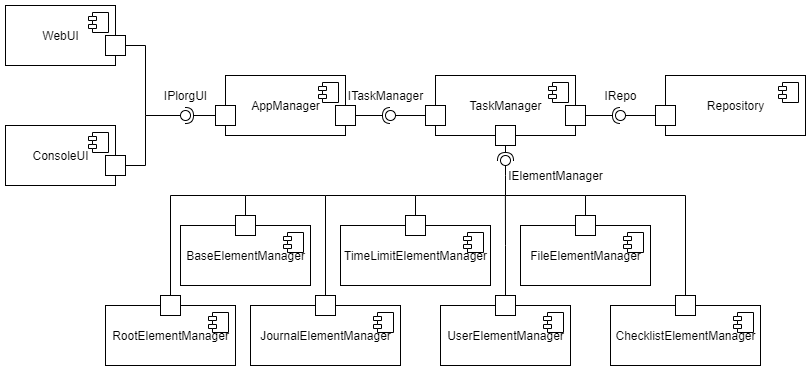

The diagram above was exported from draw.io. Its source (the exported page's mxGraphModel, read from the mxfile embedded in the PNG):
<mxGraphModel dx="1038" dy="607" grid="1" gridSize="10" guides="1" tooltips="1" connect="1" arrows="1" fold="1" page="1" pageScale="1" pageWidth="850" pageHeight="1100" math="0" shadow="0">
  <root>
    <mxCell id="0" />
    <mxCell id="1" parent="0" />
    <mxCell id="_vcvdnaKSQFYMn5J5LI_-1" value="AppManager" style="html=1;dropTarget=0;" parent="1" vertex="1">
      <mxGeometry x="240" y="120" width="120" height="60" as="geometry" />
    </mxCell>
    <mxCell id="_vcvdnaKSQFYMn5J5LI_-2" value="" style="shape=module;jettyWidth=8;jettyHeight=4;" parent="_vcvdnaKSQFYMn5J5LI_-1" vertex="1">
      <mxGeometry x="1" width="20" height="20" relative="1" as="geometry">
        <mxPoint x="-27" y="7" as="offset" />
      </mxGeometry>
    </mxCell>
    <mxCell id="_vcvdnaKSQFYMn5J5LI_-37" value="" style="html=1;" parent="1" vertex="1">
      <mxGeometry x="230" y="150" width="20" height="20" as="geometry" />
    </mxCell>
    <mxCell id="_vcvdnaKSQFYMn5J5LI_-60" value="TaskManager" style="html=1;dropTarget=0;" parent="1" vertex="1">
      <mxGeometry x="450" y="120" width="140" height="60" as="geometry" />
    </mxCell>
    <mxCell id="_vcvdnaKSQFYMn5J5LI_-61" value="" style="shape=module;jettyWidth=8;jettyHeight=4;" parent="_vcvdnaKSQFYMn5J5LI_-60" vertex="1">
      <mxGeometry x="1" width="20" height="20" relative="1" as="geometry">
        <mxPoint x="-27" y="7" as="offset" />
      </mxGeometry>
    </mxCell>
    <mxCell id="_vcvdnaKSQFYMn5J5LI_-62" value="BaseElementManager" style="html=1;dropTarget=0;" parent="1" vertex="1">
      <mxGeometry x="195" y="270" width="130" height="60" as="geometry" />
    </mxCell>
    <mxCell id="_vcvdnaKSQFYMn5J5LI_-63" value="" style="shape=module;jettyWidth=8;jettyHeight=4;" parent="_vcvdnaKSQFYMn5J5LI_-62" vertex="1">
      <mxGeometry x="1" width="20" height="20" relative="1" as="geometry">
        <mxPoint x="-27" y="7" as="offset" />
      </mxGeometry>
    </mxCell>
    <mxCell id="_vcvdnaKSQFYMn5J5LI_-69" value="" style="rounded=0;orthogonalLoop=1;jettySize=auto;html=1;endArrow=none;endFill=0;exitX=0;exitY=0.5;exitDx=0;exitDy=0;" parent="1" source="_vcvdnaKSQFYMn5J5LI_-73" target="_vcvdnaKSQFYMn5J5LI_-71" edge="1">
      <mxGeometry relative="1" as="geometry">
        <mxPoint x="390" y="215" as="sourcePoint" />
      </mxGeometry>
    </mxCell>
    <mxCell id="_vcvdnaKSQFYMn5J5LI_-70" value="" style="rounded=0;orthogonalLoop=1;jettySize=auto;html=1;endArrow=halfCircle;endFill=0;entryX=0.5;entryY=0.5;entryDx=0;entryDy=0;endSize=6;strokeWidth=1;exitX=1;exitY=0.5;exitDx=0;exitDy=0;exitPerimeter=0;" parent="1" source="_vcvdnaKSQFYMn5J5LI_-72" target="_vcvdnaKSQFYMn5J5LI_-71" edge="1">
      <mxGeometry relative="1" as="geometry">
        <mxPoint x="430" y="215" as="sourcePoint" />
      </mxGeometry>
    </mxCell>
    <mxCell id="_vcvdnaKSQFYMn5J5LI_-71" value="" style="ellipse;whiteSpace=wrap;html=1;fontFamily=Helvetica;fontSize=12;fontColor=#000000;align=center;strokeColor=#000000;fillColor=#ffffff;points=[];aspect=fixed;resizable=0;" parent="1" vertex="1">
      <mxGeometry x="400" y="155" width="10" height="10" as="geometry" />
    </mxCell>
    <mxCell id="_vcvdnaKSQFYMn5J5LI_-72" value="" style="html=1;" parent="1" vertex="1">
      <mxGeometry x="350" y="150" width="20" height="20" as="geometry" />
    </mxCell>
    <mxCell id="_vcvdnaKSQFYMn5J5LI_-73" value="" style="html=1;" parent="1" vertex="1">
      <mxGeometry x="440" y="150" width="20" height="20" as="geometry" />
    </mxCell>
    <mxCell id="_vcvdnaKSQFYMn5J5LI_-74" value="ITaskManager" style="text;html=1;align=center;verticalAlign=middle;resizable=0;points=[];autosize=1;strokeColor=none;" parent="1" vertex="1">
      <mxGeometry x="355" y="130" width="90" height="20" as="geometry" />
    </mxCell>
    <mxCell id="_vcvdnaKSQFYMn5J5LI_-75" value="JournalElementManager" style="html=1;dropTarget=0;" parent="1" vertex="1">
      <mxGeometry x="265" y="350" width="150" height="60" as="geometry" />
    </mxCell>
    <mxCell id="_vcvdnaKSQFYMn5J5LI_-76" value="" style="shape=module;jettyWidth=8;jettyHeight=4;" parent="_vcvdnaKSQFYMn5J5LI_-75" vertex="1">
      <mxGeometry x="1" width="20" height="20" relative="1" as="geometry">
        <mxPoint x="-27" y="7" as="offset" />
      </mxGeometry>
    </mxCell>
    <mxCell id="_vcvdnaKSQFYMn5J5LI_-77" value="TimeLimitElementManager" style="html=1;dropTarget=0;" parent="1" vertex="1">
      <mxGeometry x="355" y="270" width="150" height="60" as="geometry" />
    </mxCell>
    <mxCell id="_vcvdnaKSQFYMn5J5LI_-78" value="" style="shape=module;jettyWidth=8;jettyHeight=4;" parent="_vcvdnaKSQFYMn5J5LI_-77" vertex="1">
      <mxGeometry x="1" width="20" height="20" relative="1" as="geometry">
        <mxPoint x="-27" y="7" as="offset" />
      </mxGeometry>
    </mxCell>
    <mxCell id="_vcvdnaKSQFYMn5J5LI_-79" value="UserElementManager" style="html=1;dropTarget=0;" parent="1" vertex="1">
      <mxGeometry x="455" y="350" width="130" height="60" as="geometry" />
    </mxCell>
    <mxCell id="_vcvdnaKSQFYMn5J5LI_-80" value="" style="shape=module;jettyWidth=8;jettyHeight=4;" parent="_vcvdnaKSQFYMn5J5LI_-79" vertex="1">
      <mxGeometry x="1" width="20" height="20" relative="1" as="geometry">
        <mxPoint x="-27" y="7" as="offset" />
      </mxGeometry>
    </mxCell>
    <mxCell id="_vcvdnaKSQFYMn5J5LI_-81" value="FileElementManager" style="html=1;dropTarget=0;" parent="1" vertex="1">
      <mxGeometry x="535" y="270" width="130" height="60" as="geometry" />
    </mxCell>
    <mxCell id="_vcvdnaKSQFYMn5J5LI_-82" value="" style="shape=module;jettyWidth=8;jettyHeight=4;" parent="_vcvdnaKSQFYMn5J5LI_-81" vertex="1">
      <mxGeometry x="1" width="20" height="20" relative="1" as="geometry">
        <mxPoint x="-27" y="7" as="offset" />
      </mxGeometry>
    </mxCell>
    <mxCell id="_vcvdnaKSQFYMn5J5LI_-83" value="ChecklistElementManager" style="html=1;dropTarget=0;" parent="1" vertex="1">
      <mxGeometry x="625" y="350" width="150" height="60" as="geometry" />
    </mxCell>
    <mxCell id="_vcvdnaKSQFYMn5J5LI_-84" value="" style="shape=module;jettyWidth=8;jettyHeight=4;" parent="_vcvdnaKSQFYMn5J5LI_-83" vertex="1">
      <mxGeometry x="1" width="20" height="20" relative="1" as="geometry">
        <mxPoint x="-27" y="7" as="offset" />
      </mxGeometry>
    </mxCell>
    <mxCell id="_vcvdnaKSQFYMn5J5LI_-85" value="" style="html=1;" parent="1" vertex="1">
      <mxGeometry x="510" y="170" width="20" height="20" as="geometry" />
    </mxCell>
    <mxCell id="_vcvdnaKSQFYMn5J5LI_-86" value="" style="rounded=0;orthogonalLoop=1;jettySize=auto;html=1;endArrow=none;endFill=0;" parent="1" target="_vcvdnaKSQFYMn5J5LI_-88" edge="1">
      <mxGeometry relative="1" as="geometry">
        <mxPoint x="520" y="220" as="sourcePoint" />
      </mxGeometry>
    </mxCell>
    <mxCell id="_vcvdnaKSQFYMn5J5LI_-87" value="" style="rounded=0;orthogonalLoop=1;jettySize=auto;html=1;endArrow=halfCircle;endFill=0;entryX=0.5;entryY=0.5;entryDx=0;entryDy=0;endSize=6;strokeWidth=1;exitX=0.5;exitY=1;exitDx=0;exitDy=0;" parent="1" source="_vcvdnaKSQFYMn5J5LI_-85" target="_vcvdnaKSQFYMn5J5LI_-88" edge="1">
      <mxGeometry relative="1" as="geometry">
        <mxPoint x="650" y="210" as="sourcePoint" />
      </mxGeometry>
    </mxCell>
    <mxCell id="_vcvdnaKSQFYMn5J5LI_-88" value="" style="ellipse;whiteSpace=wrap;html=1;fontFamily=Helvetica;fontSize=12;fontColor=#000000;align=center;strokeColor=#000000;fillColor=#ffffff;points=[];aspect=fixed;resizable=0;" parent="1" vertex="1">
      <mxGeometry x="515" y="200" width="10" height="10" as="geometry" />
    </mxCell>
    <mxCell id="_vcvdnaKSQFYMn5J5LI_-100" style="edgeStyle=orthogonalEdgeStyle;rounded=0;orthogonalLoop=1;jettySize=auto;html=1;exitX=0.5;exitY=0;exitDx=0;exitDy=0;startArrow=none;startFill=0;endArrow=none;endFill=0;" parent="1" source="_vcvdnaKSQFYMn5J5LI_-89" edge="1">
      <mxGeometry relative="1" as="geometry">
        <mxPoint x="340" y="240" as="targetPoint" />
        <Array as="points">
          <mxPoint x="260" y="240" />
        </Array>
      </mxGeometry>
    </mxCell>
    <mxCell id="_vcvdnaKSQFYMn5J5LI_-89" value="" style="html=1;" parent="1" vertex="1">
      <mxGeometry x="250" y="260" width="20" height="20" as="geometry" />
    </mxCell>
    <mxCell id="_vcvdnaKSQFYMn5J5LI_-95" style="edgeStyle=orthogonalEdgeStyle;rounded=0;orthogonalLoop=1;jettySize=auto;html=1;startArrow=none;startFill=0;endArrow=none;endFill=0;" parent="1" source="_vcvdnaKSQFYMn5J5LI_-90" edge="1">
      <mxGeometry relative="1" as="geometry">
        <mxPoint x="520.0000000000001" y="220" as="targetPoint" />
        <Array as="points">
          <mxPoint x="430" y="240" />
          <mxPoint x="520" y="240" />
        </Array>
      </mxGeometry>
    </mxCell>
    <mxCell id="_vcvdnaKSQFYMn5J5LI_-90" value="" style="html=1;" parent="1" vertex="1">
      <mxGeometry x="420" y="260" width="20" height="20" as="geometry" />
    </mxCell>
    <mxCell id="_vcvdnaKSQFYMn5J5LI_-96" style="edgeStyle=orthogonalEdgeStyle;rounded=0;orthogonalLoop=1;jettySize=auto;html=1;startArrow=none;startFill=0;endArrow=none;endFill=0;" parent="1" source="_vcvdnaKSQFYMn5J5LI_-91" edge="1">
      <mxGeometry relative="1" as="geometry">
        <mxPoint x="520.0000000000001" y="240" as="targetPoint" />
        <Array as="points">
          <mxPoint x="600" y="240" />
        </Array>
      </mxGeometry>
    </mxCell>
    <mxCell id="_vcvdnaKSQFYMn5J5LI_-91" value="" style="html=1;" parent="1" vertex="1">
      <mxGeometry x="590" y="260" width="20" height="20" as="geometry" />
    </mxCell>
    <mxCell id="_vcvdnaKSQFYMn5J5LI_-99" style="edgeStyle=orthogonalEdgeStyle;rounded=0;orthogonalLoop=1;jettySize=auto;html=1;exitX=0.5;exitY=0;exitDx=0;exitDy=0;startArrow=none;startFill=0;endArrow=none;endFill=0;" parent="1" source="_vcvdnaKSQFYMn5J5LI_-92" edge="1">
      <mxGeometry relative="1" as="geometry">
        <mxPoint x="430" y="240" as="targetPoint" />
        <Array as="points">
          <mxPoint x="340" y="240" />
        </Array>
      </mxGeometry>
    </mxCell>
    <mxCell id="_vcvdnaKSQFYMn5J5LI_-92" value="" style="html=1;" parent="1" vertex="1">
      <mxGeometry x="330" y="340" width="20" height="20" as="geometry" />
    </mxCell>
    <mxCell id="_vcvdnaKSQFYMn5J5LI_-98" style="edgeStyle=orthogonalEdgeStyle;rounded=0;orthogonalLoop=1;jettySize=auto;html=1;exitX=0.5;exitY=0;exitDx=0;exitDy=0;startArrow=none;startFill=0;endArrow=none;endFill=0;" parent="1" source="_vcvdnaKSQFYMn5J5LI_-93" edge="1">
      <mxGeometry relative="1" as="geometry">
        <mxPoint x="519.9047619047618" y="240" as="targetPoint" />
      </mxGeometry>
    </mxCell>
    <mxCell id="_vcvdnaKSQFYMn5J5LI_-93" value="" style="html=1;" parent="1" vertex="1">
      <mxGeometry x="510" y="340" width="20" height="20" as="geometry" />
    </mxCell>
    <mxCell id="_vcvdnaKSQFYMn5J5LI_-97" style="edgeStyle=orthogonalEdgeStyle;rounded=0;orthogonalLoop=1;jettySize=auto;html=1;startArrow=none;startFill=0;endArrow=none;endFill=0;" parent="1" source="_vcvdnaKSQFYMn5J5LI_-94" edge="1">
      <mxGeometry relative="1" as="geometry">
        <mxPoint x="600" y="240" as="targetPoint" />
        <Array as="points">
          <mxPoint x="700" y="240" />
        </Array>
      </mxGeometry>
    </mxCell>
    <mxCell id="_vcvdnaKSQFYMn5J5LI_-94" value="" style="html=1;" parent="1" vertex="1">
      <mxGeometry x="690" y="340" width="20" height="20" as="geometry" />
    </mxCell>
    <mxCell id="_vcvdnaKSQFYMn5J5LI_-101" value="IElementManager" style="text;html=1;align=center;verticalAlign=middle;resizable=0;points=[];autosize=1;strokeColor=none;" parent="1" vertex="1">
      <mxGeometry x="515" y="210" width="110" height="20" as="geometry" />
    </mxCell>
    <mxCell id="_vcvdnaKSQFYMn5J5LI_-102" value="Repository" style="html=1;dropTarget=0;" parent="1" vertex="1">
      <mxGeometry x="680" y="120" width="140" height="60" as="geometry" />
    </mxCell>
    <mxCell id="_vcvdnaKSQFYMn5J5LI_-103" value="" style="shape=module;jettyWidth=8;jettyHeight=4;" parent="_vcvdnaKSQFYMn5J5LI_-102" vertex="1">
      <mxGeometry x="1" width="20" height="20" relative="1" as="geometry">
        <mxPoint x="-27" y="7" as="offset" />
      </mxGeometry>
    </mxCell>
    <mxCell id="_vcvdnaKSQFYMn5J5LI_-104" value="" style="html=1;" parent="1" vertex="1">
      <mxGeometry x="580" y="150" width="20" height="20" as="geometry" />
    </mxCell>
    <mxCell id="_vcvdnaKSQFYMn5J5LI_-105" value="" style="html=1;" parent="1" vertex="1">
      <mxGeometry x="670" y="150" width="20" height="20" as="geometry" />
    </mxCell>
    <mxCell id="_vcvdnaKSQFYMn5J5LI_-109" value="" style="rounded=0;orthogonalLoop=1;jettySize=auto;html=1;endArrow=none;endFill=0;exitX=0;exitY=0.5;exitDx=0;exitDy=0;" parent="1" source="_vcvdnaKSQFYMn5J5LI_-105" target="_vcvdnaKSQFYMn5J5LI_-111" edge="1">
      <mxGeometry relative="1" as="geometry">
        <mxPoint x="710" y="210" as="sourcePoint" />
      </mxGeometry>
    </mxCell>
    <mxCell id="_vcvdnaKSQFYMn5J5LI_-110" value="" style="rounded=0;orthogonalLoop=1;jettySize=auto;html=1;endArrow=halfCircle;endFill=0;entryX=0.5;entryY=0.5;entryDx=0;entryDy=0;endSize=6;strokeWidth=1;exitX=1;exitY=0.5;exitDx=0;exitDy=0;" parent="1" source="_vcvdnaKSQFYMn5J5LI_-104" target="_vcvdnaKSQFYMn5J5LI_-111" edge="1">
      <mxGeometry relative="1" as="geometry">
        <mxPoint x="750" y="210" as="sourcePoint" />
      </mxGeometry>
    </mxCell>
    <mxCell id="_vcvdnaKSQFYMn5J5LI_-111" value="" style="ellipse;whiteSpace=wrap;html=1;fontFamily=Helvetica;fontSize=12;fontColor=#000000;align=center;strokeColor=#000000;fillColor=#ffffff;points=[];aspect=fixed;resizable=0;" parent="1" vertex="1">
      <mxGeometry x="630" y="155" width="10" height="10" as="geometry" />
    </mxCell>
    <mxCell id="_vcvdnaKSQFYMn5J5LI_-112" value="IRepo" style="text;html=1;align=center;verticalAlign=middle;resizable=0;points=[];autosize=1;strokeColor=none;" parent="1" vertex="1">
      <mxGeometry x="610" y="130" width="50" height="20" as="geometry" />
    </mxCell>
    <mxCell id="S1k7I7xsHexDA8mpXQKy-3" value="WebUI" style="html=1;dropTarget=0;" parent="1" vertex="1">
      <mxGeometry x="20" y="50" width="110" height="60" as="geometry" />
    </mxCell>
    <mxCell id="S1k7I7xsHexDA8mpXQKy-4" value="" style="shape=module;jettyWidth=8;jettyHeight=4;" parent="S1k7I7xsHexDA8mpXQKy-3" vertex="1">
      <mxGeometry x="1" width="20" height="20" relative="1" as="geometry">
        <mxPoint x="-27" y="7" as="offset" />
      </mxGeometry>
    </mxCell>
    <mxCell id="S1k7I7xsHexDA8mpXQKy-5" value="ConsoleUI" style="html=1;dropTarget=0;" parent="1" vertex="1">
      <mxGeometry x="20" y="170" width="110" height="60" as="geometry" />
    </mxCell>
    <mxCell id="S1k7I7xsHexDA8mpXQKy-6" value="" style="shape=module;jettyWidth=8;jettyHeight=4;" parent="S1k7I7xsHexDA8mpXQKy-5" vertex="1">
      <mxGeometry x="1" width="20" height="20" relative="1" as="geometry">
        <mxPoint x="-27" y="7" as="offset" />
      </mxGeometry>
    </mxCell>
    <mxCell id="S1k7I7xsHexDA8mpXQKy-8" style="edgeStyle=orthogonalEdgeStyle;rounded=0;orthogonalLoop=1;jettySize=auto;html=1;startArrow=none;startFill=0;endArrow=none;endFill=0;" parent="1" source="S1k7I7xsHexDA8mpXQKy-9" edge="1">
      <mxGeometry relative="1" as="geometry">
        <mxPoint x="160" y="160" as="targetPoint" />
      </mxGeometry>
    </mxCell>
    <mxCell id="S1k7I7xsHexDA8mpXQKy-9" value="" style="html=1;" parent="1" vertex="1">
      <mxGeometry x="120" y="80" width="20" height="20" as="geometry" />
    </mxCell>
    <mxCell id="S1k7I7xsHexDA8mpXQKy-10" value="" style="html=1;" parent="1" vertex="1">
      <mxGeometry x="120" y="200" width="20" height="20" as="geometry" />
    </mxCell>
    <mxCell id="S1k7I7xsHexDA8mpXQKy-11" value="IPlorgUI" style="text;html=1;align=center;verticalAlign=middle;resizable=0;points=[];autosize=1;strokeColor=none;" parent="1" vertex="1">
      <mxGeometry x="170" y="130" width="60" height="20" as="geometry" />
    </mxCell>
    <mxCell id="S1k7I7xsHexDA8mpXQKy-12" value="" style="rounded=0;orthogonalLoop=1;jettySize=auto;html=1;endArrow=none;endFill=0;exitX=1;exitY=0.5;exitDx=0;exitDy=0;" parent="1" source="S1k7I7xsHexDA8mpXQKy-10" target="S1k7I7xsHexDA8mpXQKy-14" edge="1">
      <mxGeometry relative="1" as="geometry">
        <mxPoint x="190" y="235" as="sourcePoint" />
        <Array as="points">
          <mxPoint x="160" y="210" />
          <mxPoint x="160" y="160" />
        </Array>
      </mxGeometry>
    </mxCell>
    <mxCell id="S1k7I7xsHexDA8mpXQKy-13" value="" style="rounded=0;orthogonalLoop=1;jettySize=auto;html=1;endArrow=halfCircle;endFill=0;endSize=6;strokeWidth=1;exitX=0;exitY=0.5;exitDx=0;exitDy=0;" parent="1" edge="1">
      <mxGeometry relative="1" as="geometry">
        <mxPoint x="230" y="160" as="sourcePoint" />
        <mxPoint x="200" y="160" as="targetPoint" />
      </mxGeometry>
    </mxCell>
    <mxCell id="S1k7I7xsHexDA8mpXQKy-14" value="" style="ellipse;whiteSpace=wrap;html=1;fontFamily=Helvetica;fontSize=12;fontColor=#000000;align=center;strokeColor=#000000;fillColor=#ffffff;points=[];aspect=fixed;resizable=0;" parent="1" vertex="1">
      <mxGeometry x="195" y="155" width="10" height="10" as="geometry" />
    </mxCell>
    <mxCell id="oYcuoacvith-hKCrl4wK-1" value="RootElementManager" style="html=1;dropTarget=0;" parent="1" vertex="1">
      <mxGeometry x="120" y="350" width="130" height="60" as="geometry" />
    </mxCell>
    <mxCell id="oYcuoacvith-hKCrl4wK-2" value="" style="shape=module;jettyWidth=8;jettyHeight=4;" parent="oYcuoacvith-hKCrl4wK-1" vertex="1">
      <mxGeometry x="1" width="20" height="20" relative="1" as="geometry">
        <mxPoint x="-27" y="7" as="offset" />
      </mxGeometry>
    </mxCell>
    <mxCell id="oYcuoacvith-hKCrl4wK-3" value="" style="html=1;" parent="1" vertex="1">
      <mxGeometry x="175" y="340" width="20" height="20" as="geometry" />
    </mxCell>
    <mxCell id="oYcuoacvith-hKCrl4wK-6" style="edgeStyle=orthogonalEdgeStyle;rounded=0;orthogonalLoop=1;jettySize=auto;html=1;exitX=0.5;exitY=0;exitDx=0;exitDy=0;startArrow=none;startFill=0;endArrow=none;endFill=0;" parent="1" source="oYcuoacvith-hKCrl4wK-3" edge="1">
      <mxGeometry relative="1" as="geometry">
        <mxPoint x="260" y="240" as="targetPoint" />
        <mxPoint x="530" y="350" as="sourcePoint" />
        <Array as="points">
          <mxPoint x="185" y="240" />
        </Array>
      </mxGeometry>
    </mxCell>
  </root>
</mxGraphModel>